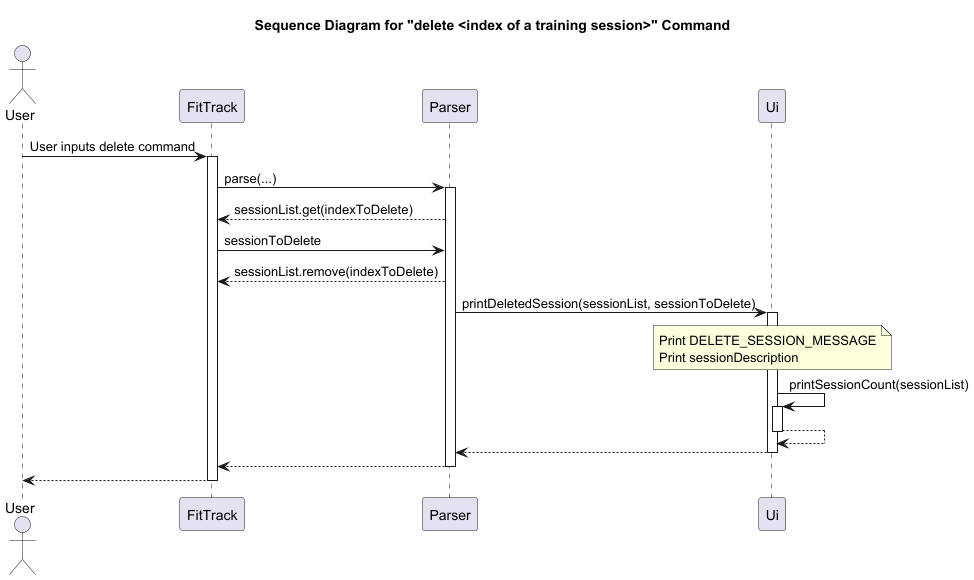

The diagram above was rendered by PlantUML. Its source (embedded in the PNG):
@startuml
title Sequence Diagram for "delete <index of a training session>" Command

actor User
participant FitTrack
participant Parser
participant Ui

User -> FitTrack: User inputs delete command
activate FitTrack
FitTrack -> Parser: parse(...)
activate Parser

Parser --> FitTrack: sessionList.get(indexToDelete)

FitTrack -> Parser: sessionToDelete

Parser --> FitTrack: sessionList.remove(indexToDelete)

Parser -> Ui: printDeletedSession(sessionList, sessionToDelete)
activate Ui

note over Ui
    Print DELETE_SESSION_MESSAGE
    Print sessionDescription
end note
Ui -> Ui: printSessionCount(sessionList)
activate Ui
Ui --> Ui
deactivate Ui
Ui --> Parser
deactivate Ui
Parser --> FitTrack
deactivate Parser
FitTrack --> User
deactivate FitTrack

@enduml